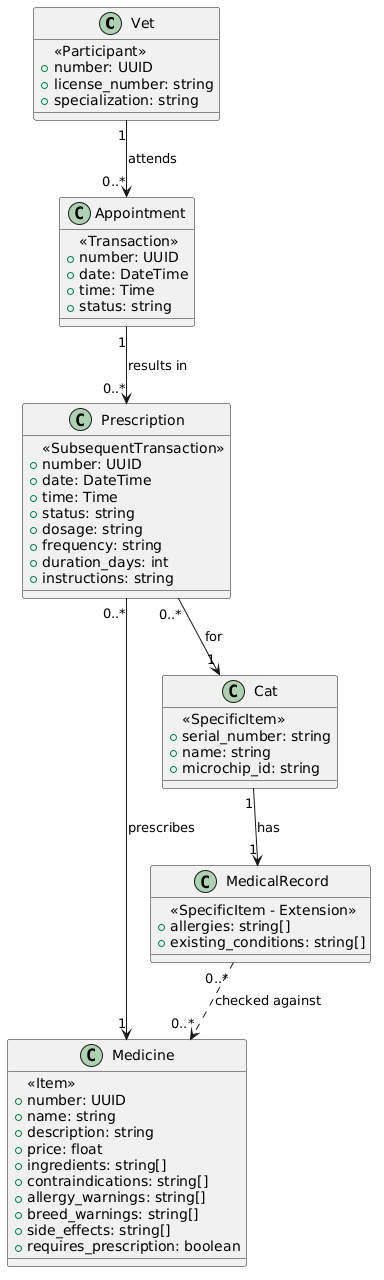

The diagram above was rendered by PlantUML. Its source (embedded in the PNG):
@startuml
class Vet {
        <<Participant>>
        +number: UUID
        +license_number: string
        +specialization: string
    }

    class Appointment {
        <<Transaction>>
        +number: UUID
        +date: DateTime
        +time: Time
        +status: string
    }

    class Prescription {
        <<SubsequentTransaction>>
        +number: UUID
        +date: DateTime
        +time: Time
        +status: string
        +dosage: string
        +frequency: string
        +duration_days: int
        +instructions: string
    }

    class Medicine {
        <<Item>>
        +number: UUID
        +name: string
        +description: string
        +price: float
        +ingredients: string[]
        +contraindications: string[]
        +allergy_warnings: string[]
        +breed_warnings: string[]
        +side_effects: string[]
        +requires_prescription: boolean
    }

    class Cat {
        <<SpecificItem>>
        +serial_number: string
        +name: string
        +microchip_id: string
    }

    class MedicalRecord {
        <<SpecificItem - Extension>>
        +allergies: string[]
        +existing_conditions: string[]
    }

    Vet "1" --> "0..*" Appointment : attends
    Appointment "1" --> "0..*" Prescription : results in
    Prescription "0..*" --> "1" Medicine : prescribes
    Prescription "0..*" --> "1" Cat : for
    Cat "1" --> "1" MedicalRecord : has
    MedicalRecord "0..*" ..> "0..*" Medicine : checked against
@enduml